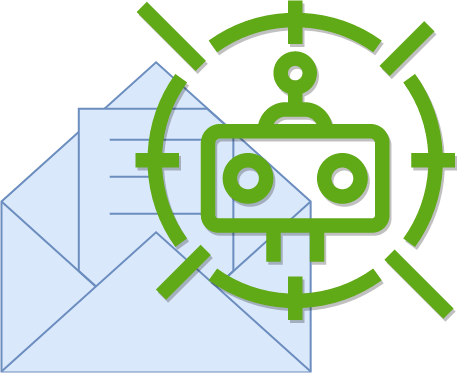

The diagram above was exported from draw.io. Its source (the exported page's mxGraphModel, read from the mxfile embedded in the PNG):
<mxGraphModel dx="1635" dy="792" grid="1" gridSize="1" guides="1" tooltips="1" connect="1" arrows="1" fold="1" page="1" pageScale="1" pageWidth="850" pageHeight="1100" math="0" shadow="0">
  <root>
    <mxCell id="0" />
    <mxCell id="1" parent="0" />
    <mxCell id="10" value="" style="group" parent="1" vertex="1" connectable="0">
      <mxGeometry x="216" y="273" width="453.42" height="371" as="geometry" />
    </mxCell>
    <mxCell id="7" value="" style="html=1;verticalLabelPosition=bottom;align=center;labelBackgroundColor=#ffffff;verticalAlign=top;strokeWidth=2;strokeColor=#6c8ebf;shadow=0;dashed=0;shape=mxgraph.ios7.icons.envelope_(message);fillColor=#dae8fc;" parent="10" vertex="1">
      <mxGeometry y="61.83333333333332" width="309.15" height="309.1666666666666" as="geometry" />
    </mxCell>
    <mxCell id="4" value="" style="sketch=0;outlineConnect=0;fontColor=#ffffff;fillColor=#60a917;strokeColor=#2D7600;dashed=0;verticalLabelPosition=bottom;verticalAlign=top;align=center;html=1;fontSize=12;fontStyle=0;aspect=fixed;pointerEvents=1;shape=mxgraph.aws4.waf_bot_control;shadow=1;" parent="10" vertex="1">
      <mxGeometry x="133.965" width="319.455" height="319.455" as="geometry" />
    </mxCell>
  </root>
</mxGraphModel>